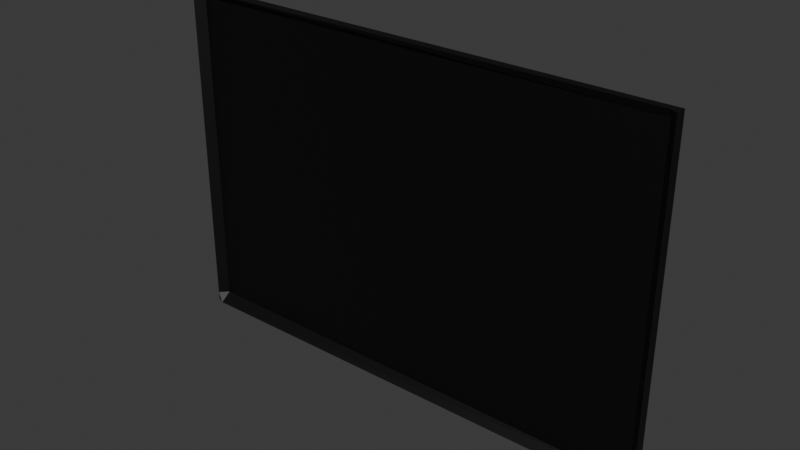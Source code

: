 # Source: screen.blend  (saved by Blender 5.0.119; exported with 4.5.12 LTS)
import bpy
from mathutils import Matrix  # noqa: F401  (used for matrix-valued properties, if any)

bpy.ops.wm.read_factory_settings(use_empty=True)
scene = bpy.context.scene
scene.name = 'Scene'

# ---- collections
col_collection = bpy.data.collections.new('Collection'); scene.collection.children.link(col_collection)

# ---- materials (node trees are filled in below, after node groups)
mat_material = bpy.data.materials.new('Material')

# ---- material node trees
mat_material.use_nodes = True; mat_material.node_tree.nodes.clear()
_N = mat_material.node_tree.nodes; _L = mat_material.node_tree.links
n0 = _N.new('ShaderNodeBsdfPrincipled'); n0.name = 'Principled BSDF'; n0.location = (-200, 100)
n0.inputs[0].default_value = (0.0, 0.0, 0.0, 1.0)
n1 = _N.new('ShaderNodeOutputMaterial'); n1.name = 'Material Output'; n1.location = (200, 100)
_L.new(n0.outputs[0], n1.inputs[0])
n1.is_active_output = True

# ---- world
world_world = bpy.data.worlds.new('World'); scene.world = world_world
world_world.use_nodes = True; world_world.node_tree.nodes.clear()
_N = world_world.node_tree.nodes; _L = world_world.node_tree.links
n0 = _N.new('ShaderNodeOutputWorld'); n0.name = 'World Output'; n0.location = (200, 100)
n1 = _N.new('ShaderNodeBackground'); n1.name = 'Background'; n1.location = (-200, 100)
n1.inputs[0].default_value = (0.05088, 0.05088, 0.05088, 1.0)
_L.new(n1.outputs[0], n0.inputs[0])
n0.is_active_output = True
world_world.color = (0.05088, 0.05088, 0.05088)
world_world.sun_shadow_jitter_overblur = 0.0

# ---- meshes
me_cube_001 = bpy.data.meshes.new('Cube.001')
me_cube_001.from_pydata([(-1.0, -1.0, -1.0), (-1.0, -1.0, 1.0), (-1.0, 1.0, -1.0), (-1.0, 1.0, 1.0), (1.0, -1.0, -1.0), (1.0, -1.0, 1.0), (1.0, 1.0, -1.0), (1.0, 1.0, 1.0), (-1.033, 1.0, -1.0), (-1.033, -6.0, -1.0), (-1.033, -6.0, 1.0), (-1.033, 1.0, 1.0), (1.0, 1.0, 1.0), (1.0, 1.0, -1.0), (1.0, -1.0, -1.0), (1.0, -1.0, 1.0), (1.033, 1.0, 1.0), (1.033, 1.0, -1.0), (1.033, -6.0, -1.0), (1.033, -6.0, 1.0), (-1.0, 1.0, 1.05), (1.0, 1.0, 1.05), (1.0, -3.5, 1.05), (-1.033, -6.0, 1.05), (-1.033, 1.0, 1.05), (1.0, -3.5, 1.05), (1.0, 1.0, 1.05), (1.033, 1.0, 1.05), (1.033, -6.0, 1.05), (1.0, 1.0, -1.05), (-1.0, 1.0, -1.05), (-1.0, -8.0, -1.05), (1.0, -5.5, -1.05), (-1.033, 1.0, -1.05), (-1.033, -6.0, -1.05), (1.0, -5.5, -1.05), (1.0, 1.0, -1.05), (1.033, -8.0, -1.05), (1.033, 1.0, -1.05), (-0.9996, -6.0, 1.05)], [], [(2, 3, 7, 6), (5, 4, 14, 15), (4, 5, 1, 0), (9, 10, 11, 8), (3, 2, 8, 11), (0, 1, 10, 9), (16, 12, 26, 27), (6, 7, 12, 13), (17, 16, 19, 18), (13, 12, 16, 17), (15, 14, 18, 19), (22, 25, 21, 20, 39), (19, 16, 27, 28), (12, 7, 21, 26), (7, 3, 20, 21), (5, 15, 25, 22), (11, 10, 23, 24), (15, 19, 28, 25), (3, 11, 24, 20), (8, 2, 30, 33), (30, 29, 36, 38, 37, 35, 32, 31, 34, 33), (6, 13, 36, 29), (13, 17, 38, 36), (14, 4, 32, 35), (9, 8, 33, 34), (18, 14, 35, 37), (0, 9, 34, 31), (2, 6, 29, 30), (17, 18, 37, 38), (4, 0, 31, 32), (1, 39, 23, 10), (39, 1, 5, 22), (39, 20, 24, 23), (21, 25, 28, 27, 26)])
_uv = me_cube_001.uv_layers.new(name='UVMap')
_uv.uv.foreach_set('vector', [0.375, 0.25, 0.625, 0.25, 0.625, 0.5, 0.375, 0.5, 0.625, 0.75, 0.375, 0.75, 0.375, 0.75, 0.625, 0.75, 0.375, 0.75, 0.625, 0.75, 0.625, 1.0, 0.375, 1.0, 0.375, 0.0, 0.625, 0.0, 0.625, 0.25, 0.375, 0.25, 0.625, 0.25, 0.375, 0.25, 0.375, 0.25, 0.625, 0.25, 0.375, 1.0, 0.625, 1.0, 0.625, 1.0, 0.375, 1.0, 0.625, 0.5, 0.625, 0.5, 0.625, 0.5, 0.625, 0.5, 0.375, 0.5, 0.625, 0.5, 0.625, 0.5, 0.375, 0.5, 0.375, 0.5, 0.625, 0.5, 0.625, 0.75, 0.375, 0.75, 0.375, 0.5, 0.625, 0.5, 0.625, 0.5, 0.375, 0.5, 0.625, 0.75, 0.375, 0.75, 0.375, 0.75, 0.625, 0.75, 0.625, 0.75, 0.625, 0.75, 0.625, 0.5, 0.875, 0.5, 0.8709, 0.75, 0.625, 0.75, 0.625, 0.5, 0.625, 0.5, 0.625, 0.75, 0.625, 0.5, 0.625, 0.5, 0.625, 0.5, 0.625, 0.5, 0.625, 0.5, 0.625, 0.25, 0.625, 0.25, 0.625, 0.5, 0.625, 0.75, 0.625, 0.75, 0.625, 0.75, 0.625, 0.75, 0.625, 0.25, 0.625, 0.0, 0.625, 0.0, 0.625, 0.25, 0.625, 0.75, 0.625, 0.75, 0.625, 0.75, 0.625, 0.75, 0.625, 0.25, 0.625, 0.25, 0.625, 0.25, 0.625, 0.25, 0.375, 0.25, 0.375, 0.25, 0.375, 0.25, 0.375, 0.25, 0.125, 0.5, 0.375, 0.5, 0.375, 0.5, 0.375, 0.5, 0.375, 0.75, 0.375, 0.75, 0.375, 0.75, 0.125, 0.75, 0.125, 0.75, 0.125, 0.5, 0.375, 0.5, 0.375, 0.5, 0.375, 0.5, 0.375, 0.5, 0.375, 0.5, 0.375, 0.5, 0.375, 0.5, 0.375, 0.5, 0.375, 0.75, 0.375, 0.75, 0.375, 0.75, 0.375, 0.75, 0.375, 0.0, 0.375, 0.25, 0.375, 0.25, 0.375, 0.0, 0.375, 0.75, 0.375, 0.75, 0.375, 0.75, 0.375, 0.75, 0.375, 1.0, 0.375, 1.0, 0.375, 1.0, 0.375, 1.0, 0.375, 0.25, 0.375, 0.5, 0.375, 0.5, 0.375, 0.25, 0.375, 0.5, 0.375, 0.75, 0.375, 0.75, 0.375, 0.5, 0.375, 0.75, 0.375, 1.0, 0.375, 1.0, 0.375, 0.75, 0.625, 1.0, 0.625, 0.9959, 0.625, 1.0, 0.625, 1.0, 0.625, 0.9959, 0.625, 1.0, 0.625, 0.75, 0.625, 0.75, 0.8709, 0.75, 0.875, 0.5, 0.875, 0.5, 0.875, 0.75, 0.625, 0.5, 0.625, 0.75, 0.625, 0.75, 0.625, 0.5, 0.625, 0.5])
me_cube_001.materials.append(mat_material)
me_cube_001.update()

# ---- objects
ob_cube = bpy.data.objects.new('Cube', me_cube_001)

# ---- transforms, parenting, visibility, modifiers, constraints
ob_cube.location = (0.0, 0.0, 0.0)
ob_cube.scale = (15.0, 0.1, 10.0)

# ---- collection membership
col_collection.objects.link(ob_cube)

# ---- scene / render settings (as saved in the file)
scene.frame_start = 1; scene.frame_end = 250; scene.frame_set(1)
scene.render.engine = 'BLENDER_EEVEE_NEXT'
scene.render.bake_bias = 0.0
scene.render.bake_samples = 0
scene.cycles.sampling_pattern = 'TABULATED_SOBOL'
scene.eevee.use_volume_custom_range = False
bpy.context.view_layer.update()

# ---- added for rendering (the .blend has no active camera and no usable light): camera, sun
cam_auto = bpy.data.cameras.new('AutoCamera')
cam_auto.lens = 50.0
cam_auto.sensor_width = 36.0
cam_auto.clip_end = 1000.0
ob_auto_camera = bpy.data.objects.new('AutoCamera', cam_auto)
scene.collection.objects.link(ob_auto_camera)
ob_auto_camera.location = (34.6535, -41.9342, 27.7228)
ob_auto_camera.rotation_euler = (1.09748, -7.21219e-08, 0.694738)
scene.camera = ob_auto_camera
light_auto_sun = bpy.data.lights.new('AutoSun', 'SUN')
light_auto_sun.energy = 3.0
light_auto_sun.angle = 0.0523599
ob_auto_sun = bpy.data.objects.new('AutoSun', light_auto_sun)
scene.collection.objects.link(ob_auto_sun)
ob_auto_sun.rotation_euler = (0.872665, 0.174533, 0.523599)
bpy.context.view_layer.update()
